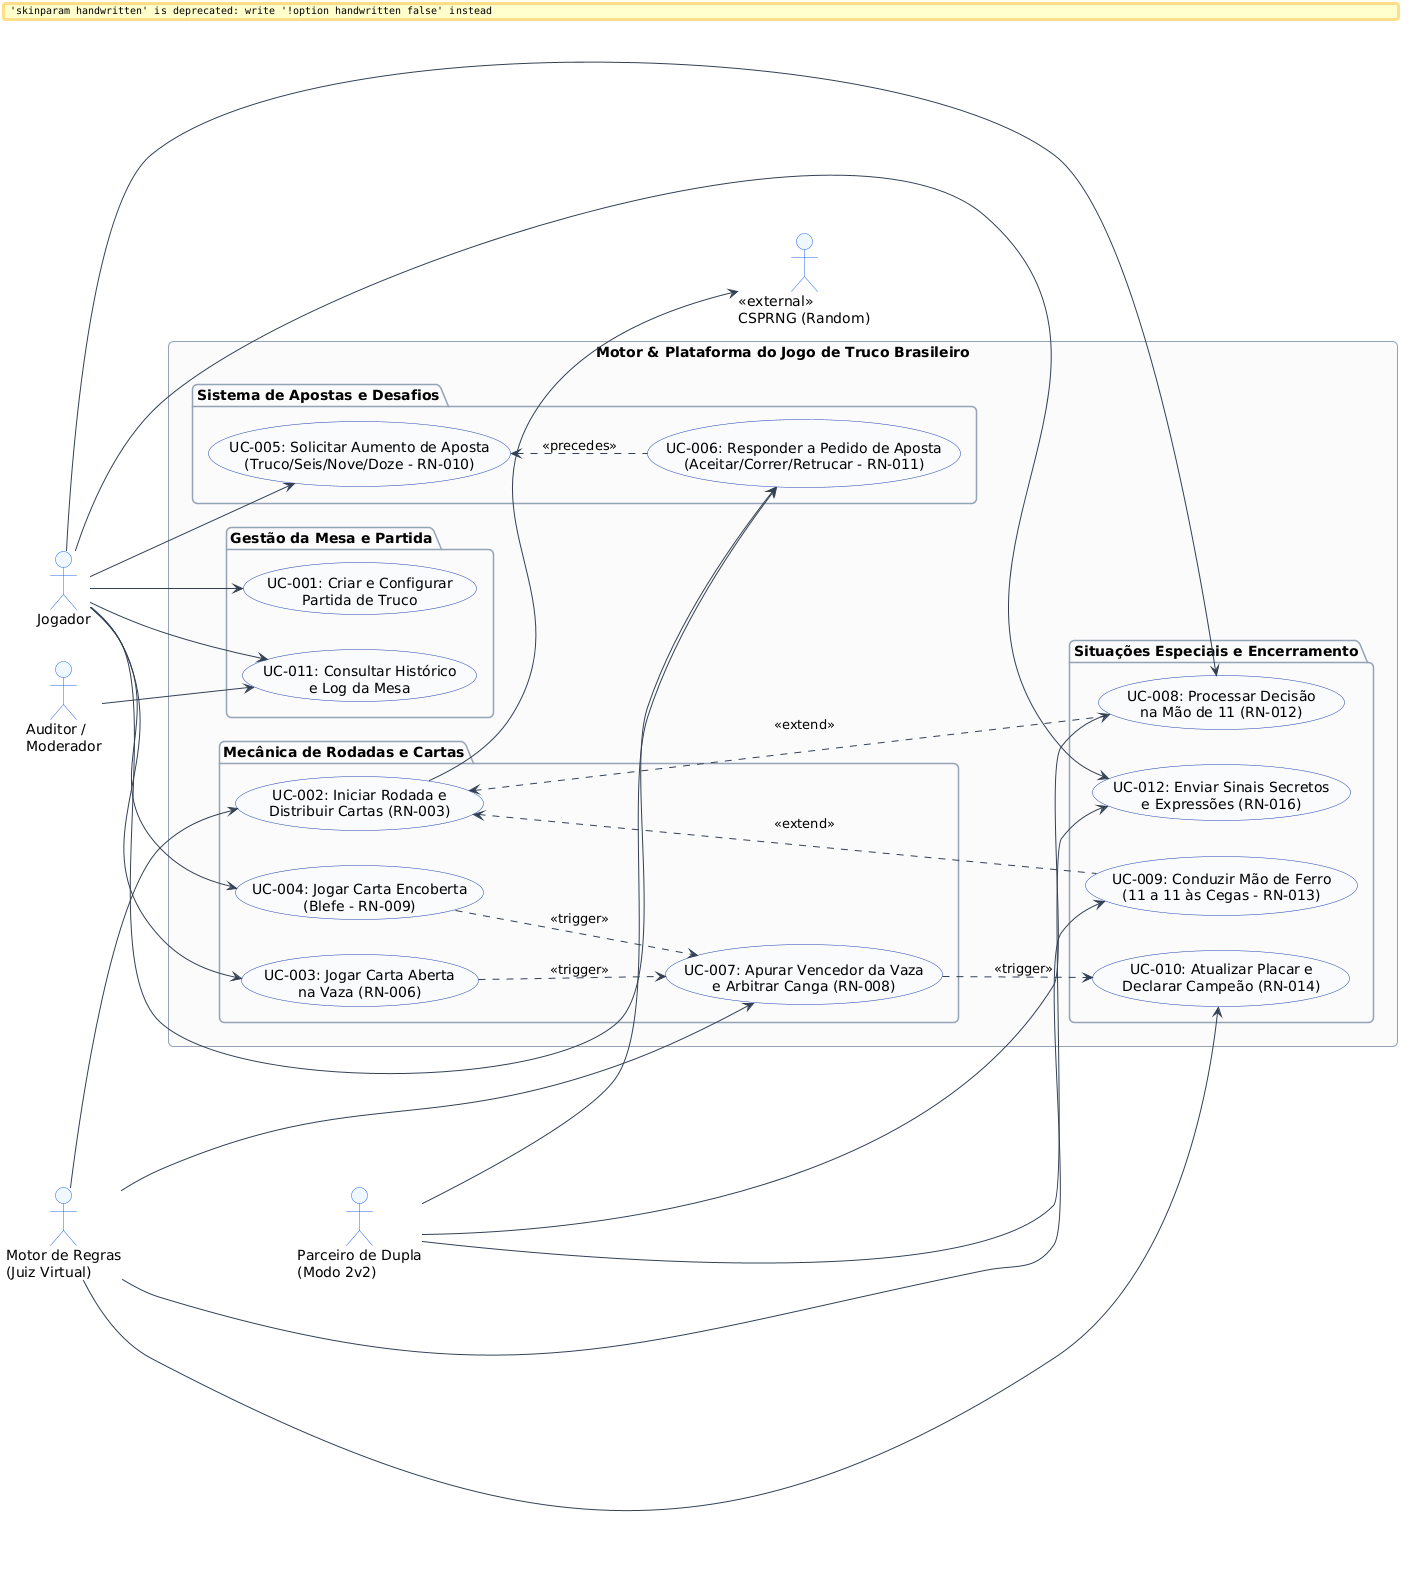

The diagram above was rendered by PlantUML. Its source (embedded in the PNG):
@startuml
skinparam backgroundColor #FFFFFF
skinparam handwritten false
skinparam defaultFontName Arial
skinparam roundCorner 10

skinparam actor {
    BackgroundColor #EFF6FF
    BorderColor #2563EB
}

skinparam usecase {
    BackgroundColor #F8FAFC
    BorderColor #1E40AF
    ArrowColor #334155
}

skinparam package {
    BackgroundColor #FAFAFA
    BorderColor #94A3B8
}

left to right direction

actor "Jogador" as Jogador
actor "Parceiro de Dupla\n(Modo 2v2)" as Parceiro
actor "Motor de Regras\n(Juiz Virtual)" as Motor
actor "Auditor /\nModerador" as Auditor
actor "<<external>>\nCSPRNG (Random)" as CSPRNG

rectangle "Motor & Plataforma do Jogo de Truco Brasileiro" {

    package "Gestão da Mesa e Partida" {
        usecase "UC-001: Criar e Configurar\nPartida de Truco" as UC01
        usecase "UC-011: Consultar Histórico\ne Log da Mesa" as UC11
    }

    package "Mecânica de Rodadas e Cartas" {
        usecase "UC-002: Iniciar Rodada e\nDistribuir Cartas (RN-003)" as UC02
        usecase "UC-003: Jogar Carta Aberta\nna Vaza (RN-006)" as UC03
        usecase "UC-004: Jogar Carta Encoberta\n(Blefe - RN-009)" as UC04
        usecase "UC-007: Apurar Vencedor da Vaza\ne Arbitrar Canga (RN-008)" as UC07
    }

    package "Sistema de Apostas e Desafios" {
        usecase "UC-005: Solicitar Aumento de Aposta\n(Truco/Seis/Nove/Doze - RN-010)" as UC05
        usecase "UC-006: Responder a Pedido de Aposta\n(Aceitar/Correr/Retrucar - RN-011)" as UC06
    }

    package "Situações Especiais e Encerramento" {
        usecase "UC-008: Processar Decisão\nna Mão de 11 (RN-012)" as UC08
        usecase "UC-009: Conduzir Mão de Ferro\n(11 a 11 às Cegas - RN-013)" as UC09
        usecase "UC-010: Atualizar Placar e\nDeclarar Campeão (RN-014)" as UC10
        usecase "UC-012: Enviar Sinais Secretos\ne Expressões (RN-016)" as UC12
    }
}

' Relacionamentos do Jogador
Jogador --> UC01
Jogador --> UC03
Jogador --> UC04
Jogador --> UC05
Jogador --> UC06
Jogador --> UC08
Jogador --> UC11
Jogador --> UC12

' Relacionamentos do Parceiro
Parceiro --> UC06
Parceiro --> UC08
Parceiro --> UC12

' Relacionamentos do Motor de Regras
Motor --> UC02
Motor --> UC07
Motor --> UC09
Motor --> UC10

' Relacionamentos Externos e de Auditoria
UC02 --> CSPRNG
Auditor --> UC11

' Extensões e Inclusões
UC03 ..> UC07 : <<trigger>>
UC04 ..> UC07 : <<trigger>>
UC05 <.. UC06 : <<precedes>>
UC02 <.. UC08 : <<extend>>
UC02 <.. UC09 : <<extend>>
UC07 ..> UC10 : <<trigger>>
@enduml